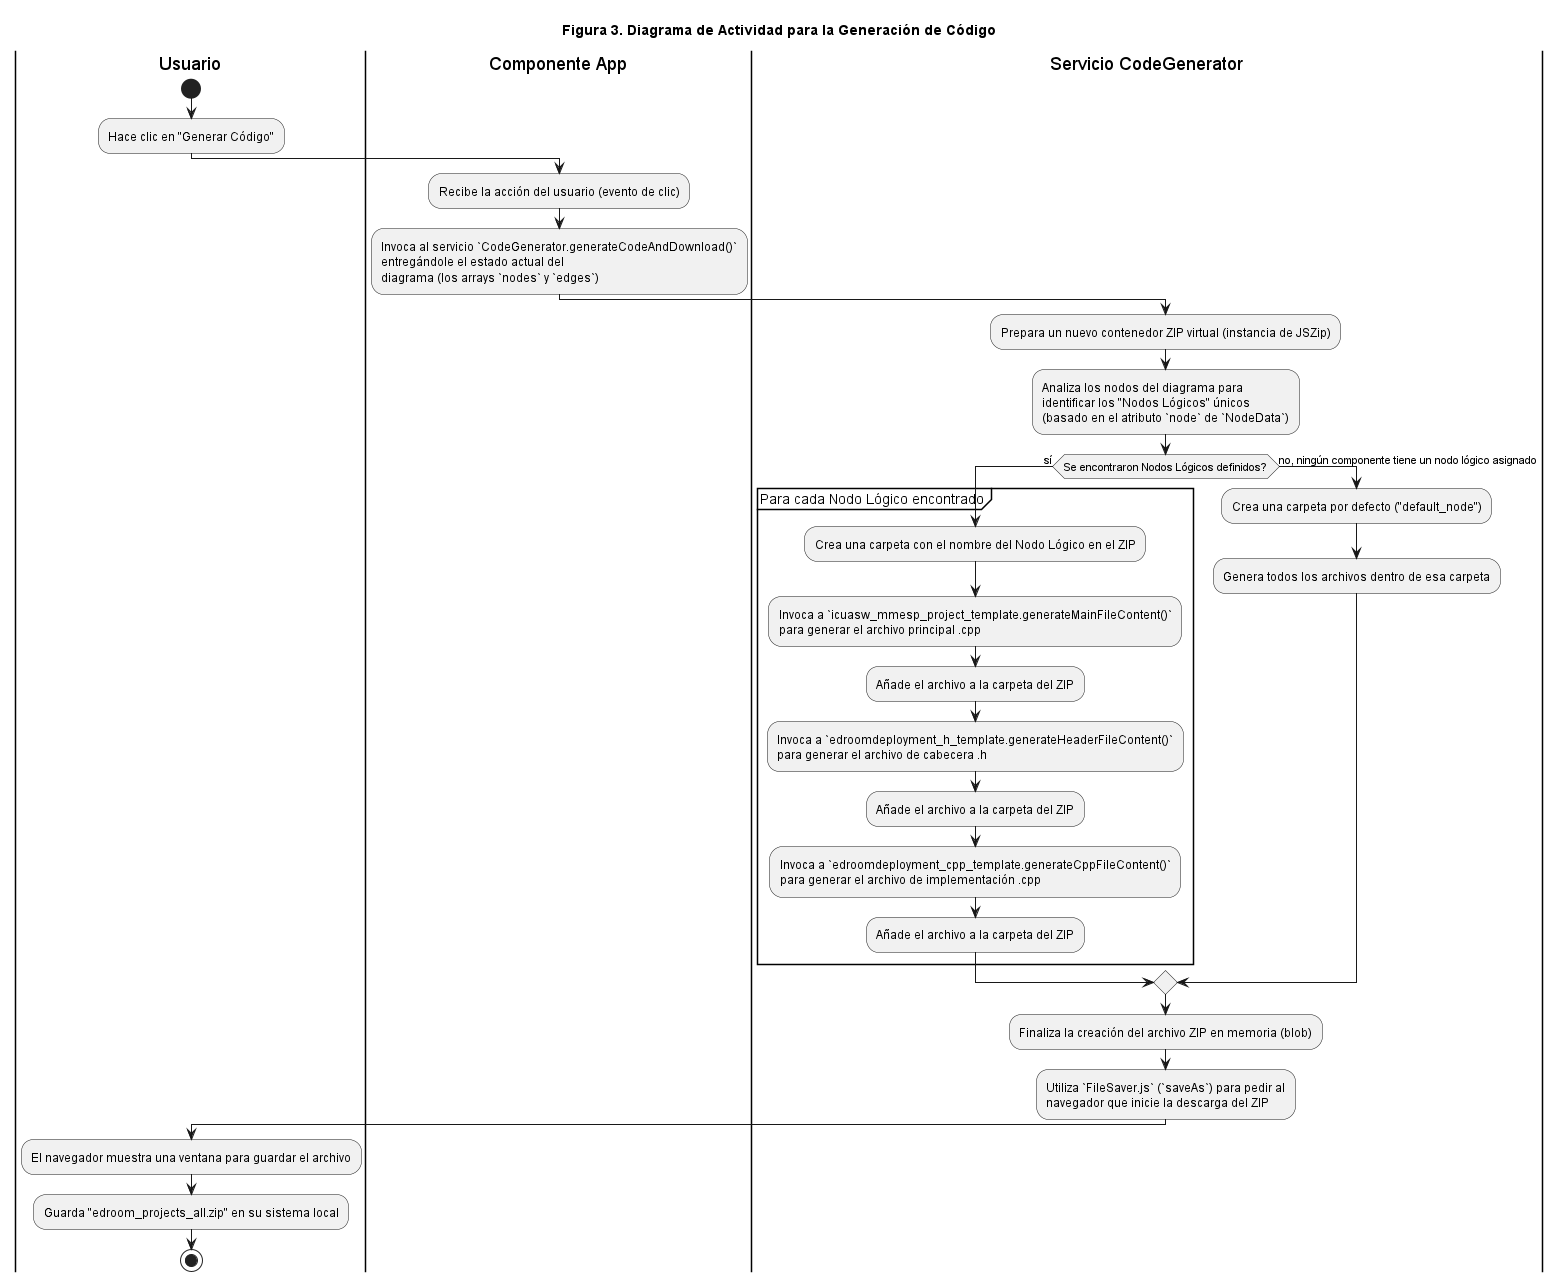

The diagram above was rendered by PlantUML. Its source (embedded in the PNG):
@startuml
title Figura 3. Diagrama de Actividad para la Generación de Código

|Usuario|
start
:Hace clic en "Generar Código";

|Componente App|
:Recibe la acción del usuario (evento de clic);
:Invoca al servicio `CodeGenerator.generateCodeAndDownload()`
entregándole el estado actual del
diagrama (los arrays `nodes` y `edges`);

|Servicio CodeGenerator|
:Prepara un nuevo contenedor ZIP virtual (instancia de JSZip);
:Analiza los nodos del diagrama para
identificar los "Nodos Lógicos" únicos
(basado en el atributo `node` de `NodeData`);
if (Se encontraron Nodos Lógicos definidos?) then (sí)
  partition "Para cada Nodo Lógico encontrado" {
    :Crea una carpeta con el nombre del Nodo Lógico en el ZIP;
    :Invoca a `icuasw_mmesp_project_template.generateMainFileContent()`
    para generar el archivo principal .cpp;
    :Añade el archivo a la carpeta del ZIP;
    :Invoca a `edroomdeployment_h_template.generateHeaderFileContent()`
    para generar el archivo de cabecera .h;
    :Añade el archivo a la carpeta del ZIP;
    :Invoca a `edroomdeployment_cpp_template.generateCppFileContent()`
    para generar el archivo de implementación .cpp;
    :Añade el archivo a la carpeta del ZIP;
  }
else (no, ningún componente tiene un nodo lógico asignado)
  :Crea una carpeta por defecto ("default_node");
  :Genera todos los archivos dentro de esa carpeta;
endif
:Finaliza la creación del archivo ZIP en memoria (blob);
:Utiliza `FileSaver.js` (`saveAs`) para pedir al
navegador que inicie la descarga del ZIP;

|Usuario|
:El navegador muestra una ventana para guardar el archivo;
:Guarda "edroom_projects_all.zip" en su sistema local;
stop
@enduml